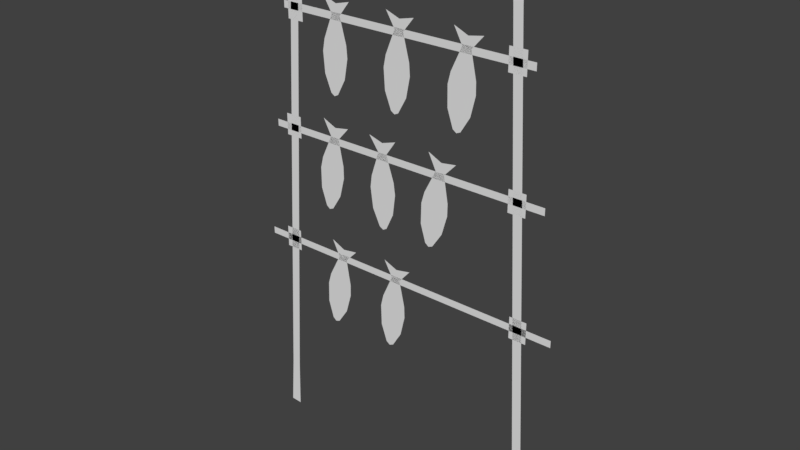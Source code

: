 # Source: fishRackFull.blend  (saved by Blender 2.78.0; exported with 4.5.12 LTS)
import bpy
from mathutils import Matrix  # noqa: F401  (used for matrix-valued properties, if any)

bpy.ops.wm.read_factory_settings(use_empty=True)
scene = bpy.context.scene
scene.name = 'Scene'

# ---- collections
col_collection_1 = bpy.data.collections.new('Collection 1'); scene.collection.children.link(col_collection_1)

# ---- world
world_world = bpy.data.worlds.new('World'); scene.world = world_world
world_world.color = (0.05088, 0.05088, 0.05088)
world_world.use_sun_shadow = False
world_world.sun_shadow_jitter_overblur = 0.0
world_world.cycles.sampling_method = 'MANUAL'

# ---- meshes
me_plane = bpy.data.meshes.new('Plane')
me_plane.from_pydata([(-1.182, -1.412e-07, 3.473), (-1.296, -1.412e-07, 3.486), (-0.8779, -1.412e-07, 4.706), (-1.302, -1.412e-07, 4.757), (0.09066, -1.412e-07, 5.363), (0.1478, -1.412e-07, 5.653), (0.1363, -1.412e-07, 5.822), (0.04095, -1.412e-07, 6.184), (-0.2245, -1.412e-07, 6.411), (0.2018, -1.412e-07, 6.384), (-0.1504, -1.412e-07, 5.143), (-0.03582, -1.412e-07, 5.135), (-1.049, -1.412e-07, 4.515), (-0.9735, -1.412e-07, 4.149), (-0.9711, -1.412e-07, 3.979), (-1.044, -1.412e-07, 3.693), (-0.1253, -1.412e-07, 3.711), (-0.0882, -1.412e-07, 4.004), (-0.1114, -1.412e-07, 4.172), (-0.2314, -1.412e-07, 4.526), (-0.5118, -1.412e-07, 4.735), (-0.0846, -1.412e-07, 4.737), (-0.3507, -1.412e-07, 3.475), (-0.2358, -1.412e-07, 3.475), (-0.2942, -1.412e-07, 3.711), (-0.2953, -1.412e-07, 4.003), (-0.296, -1.412e-07, 4.172), (-0.2974, -1.412e-07, 4.526), (-0.2979, -1.412e-07, 4.671), (-0.2931, -1.412e-07, 3.443), (-0.3634, -1.412e-07, 4.526), (-0.4806, -1.412e-07, 4.171), (-0.5025, -1.412e-07, 4.002), (-0.463, -1.412e-07, 3.71), (0.336, -1.412e-07, 3.74), (0.3422, -1.412e-07, 4.035), (0.3898, -1.412e-07, 4.199), (0.5604, -1.412e-07, 4.531), (0.4625, -1.412e-07, 3.45), (0.6475, -1.412e-07, 4.665), (0.6257, -1.412e-07, 4.521), (0.5723, -1.412e-07, 4.171), (0.5469, -1.412e-07, 4.004), (0.5029, -1.412e-07, 3.715), (0.5242, -1.412e-07, 3.473), (0.4106, -1.412e-07, 3.491), (0.8684, -1.412e-07, 4.697), (0.4461, -1.412e-07, 4.761), (0.6909, -1.412e-07, 4.511), (0.7548, -1.412e-07, 4.143), (0.7517, -1.412e-07, 3.973), (0.6698, -1.412e-07, 3.69), (0.004579, -3.763e-07, 1.946), (0.07216, -3.763e-07, 2.233), (0.06677, -3.763e-07, 2.403), (-0.01549, -3.763e-07, 2.768), (-0.2725, -3.763e-07, 3.005), (0.1525, -3.763e-07, 2.962), (-0.2443, -3.763e-07, 1.734), (-0.13, -3.763e-07, 1.723), (-0.1634, -3.763e-07, 1.963), (-0.1339, -3.763e-07, 2.254), (-0.1169, -3.763e-07, 2.422), (-0.08117, -3.763e-07, 2.774), (-0.06652, -3.763e-07, 2.919), (-0.1904, -3.763e-07, 1.696), (-0.1468, -3.763e-07, 2.781), (-0.3006, -3.763e-07, 2.44), (-0.34, -3.763e-07, 2.275), (-0.3314, -3.763e-07, 1.98), (0.7213, -1.412e-07, 5.395), (0.7158, -1.412e-07, 5.69), (0.7569, -1.412e-07, 5.855), (0.9142, -1.412e-07, 6.194), (0.8592, -1.412e-07, 5.109), (0.996, -1.412e-07, 6.331), (0.9798, -1.412e-07, 6.186), (0.9404, -1.412e-07, 5.834), (0.9216, -1.412e-07, 5.667), (0.8891, -1.412e-07, 5.376), (0.9199, -1.412e-07, 5.135), (0.8058, -1.412e-07, 5.148), (1.215, -1.412e-07, 6.371), (0.7909, -1.412e-07, 6.419), (1.045, -1.412e-07, 6.179), (1.124, -1.412e-07, 5.814), (1.127, -1.412e-07, 5.643), (1.057, -1.412e-07, 5.357), (-0.07784, -1.412e-07, 5.374), (-0.05886, -1.412e-07, 5.666), (-0.04792, -1.412e-07, 5.834), (-0.02493, -1.412e-07, 6.188), (-0.0155, -1.412e-07, 6.333), (-0.09523, -1.412e-07, 5.107), (-0.0908, -1.412e-07, 6.192), (-0.2321, -1.412e-07, 5.846), (-0.2656, -1.412e-07, 5.68), (-0.2463, -1.412e-07, 5.385), (-1.037, -1.412e-07, 5.136), (-1.152, -1.412e-07, 5.141), (-0.8174, -1.412e-07, 6.387), (-1.244, -1.412e-07, 6.409), (-0.9755, -1.412e-07, 6.185), (-0.875, -1.412e-07, 5.825), (-0.8611, -1.412e-07, 5.656), (-0.9142, -1.412e-07, 5.365), (-1.251, -1.412e-07, 5.383), (-1.275, -1.412e-07, 5.677), (-1.244, -1.412e-07, 5.844), (-1.107, -1.412e-07, 6.192), (-1.096, -1.412e-07, 5.106), (-1.034, -1.412e-07, 6.333), (-1.041, -1.412e-07, 6.188), (-1.059, -1.412e-07, 5.834), (-1.068, -1.412e-07, 5.666), (-1.083, -1.412e-07, 5.374), (1.541, 0.0, 7.324), (1.7, 0.0, 7.334), (1.925, 0.0, -0.1201), (2.094, 0.0, -0.1096), (-1.939, 0.0, 6.216), (1.927, 0.0, 6.216), (-1.939, 0.0, 6.115), (1.927, 0.0, 6.115), (-2.162, 0.0, 4.527), (2.15, 0.0, 4.527), (-2.162, 0.0, 4.426), (2.15, 0.0, 4.426), (-2.361, 0.0, 2.813), (2.349, 0.0, 2.813), (-2.361, 0.0, 2.712), (2.349, 0.0, 2.712), (-1.612, 0.0, 7.324), (-1.777, 0.0, 7.334), (-2.003, 0.0, -0.1201), (-2.163, 0.0, -0.1096), (1.741, 3.712e-07, 2.918), (1.992, 3.712e-07, 2.918), (1.741, 3.712e-07, 2.607), (1.992, 3.712e-07, 2.607), (1.637, 5.998e-07, 4.619), (1.889, 5.998e-07, 4.619), (1.637, 5.998e-07, 4.309), (1.889, 5.998e-07, 4.309), (1.555, 8.301e-07, 6.333), (1.806, 8.301e-07, 6.333), (1.555, 8.301e-07, 6.022), (1.806, 8.301e-07, 6.022), (-1.87, 8.249e-07, 6.295), (-1.618, 8.249e-07, 6.295), (-1.87, 8.249e-07, 5.984), (-1.618, 8.249e-07, 5.984), (-1.984, 6.049e-07, 4.658), (-1.732, 6.049e-07, 4.658), (-1.984, 6.049e-07, 4.347), (-1.732, 6.049e-07, 4.347), (-2.077, 3.712e-07, 2.918), (-1.825, 3.712e-07, 2.918), (-2.077, 3.712e-07, 2.607), (-1.825, 3.712e-07, 2.607), (1.582, 0.0, 6.807), (1.713, 0.0, 6.818), (2.056, 0.0, 0.2552), (1.925, 0.0, 0.2447), (-1.664, 0.0, 6.646), (-1.796, 0.0, 6.656), (-2.111, 0.0, 0.6081), (-1.98, 0.0, 0.5976), (-1.211, -1.412e-07, 3.713), (-1.177, -1.412e-07, 4.004), (-1.157, -1.412e-07, 4.171), (-1.115, -1.412e-07, 4.523), (-1.098, -1.412e-07, 4.667), (-1.243, -1.412e-07, 3.447), (-1.18, -1.412e-07, 4.531), (-1.34, -1.412e-07, 4.193), (-1.382, -1.412e-07, 4.028), (-1.379, -1.412e-07, 3.733), (-1.126, -1.395e-07, 1.708), (-1.239, -1.395e-07, 1.726), (-0.7816, -1.395e-07, 2.932), (-1.204, -1.395e-07, 2.996), (-0.9591, -1.395e-07, 2.746), (-0.8952, -1.395e-07, 2.378), (-0.8983, -1.395e-07, 2.208), (-0.9801, -1.395e-07, 1.925), (-1.147, -1.395e-07, 1.95), (-1.103, -1.395e-07, 2.239), (-1.078, -1.395e-07, 2.406), (-1.024, -1.395e-07, 2.756), (-1.002, -1.395e-07, 2.9), (-1.187, -1.395e-07, 1.685), (-1.09, -1.395e-07, 2.766), (-1.26, -1.395e-07, 2.434), (-1.308, -1.395e-07, 2.27), (-1.314, -1.395e-07, 1.975)], [], [(170, 13, 14, 169), (92, 9, 7, 91), (88, 4, 11, 93), (28, 21, 19, 27), (26, 18, 17, 25), (33, 24, 29, 22), (30, 27, 26, 31), (31, 26, 25, 32), (32, 25, 24, 33), (25, 17, 16, 24), (27, 19, 18, 26), (172, 2, 12, 171), (24, 16, 23, 29), (47, 39, 40, 37), (43, 51, 44, 38), (42, 50, 51, 43), (35, 42, 43, 34), (36, 41, 42, 35), (37, 40, 41, 36), (34, 43, 38, 45), (41, 49, 50, 42), (20, 28, 27, 30), (40, 48, 49, 41), (64, 57, 55, 63), (63, 55, 54, 62), (69, 60, 65, 58), (66, 63, 62, 67), (67, 62, 61, 68), (68, 61, 60, 69), (61, 53, 52, 60), (60, 52, 59, 65), (39, 46, 48, 40), (62, 54, 53, 61), (83, 75, 76, 73), (77, 85, 86, 78), (78, 86, 87, 79), (71, 78, 79, 70), (72, 77, 78, 71), (73, 76, 77, 72), (70, 79, 74, 81), (76, 84, 85, 77), (56, 64, 63, 66), (79, 87, 80, 74), (97, 88, 93, 10), (94, 91, 90, 95), (95, 90, 89, 96), (96, 89, 88, 97), (89, 5, 4, 88), (90, 6, 5, 89), (91, 7, 6, 90), (8, 92, 91, 94), (75, 82, 84, 76), (115, 105, 98, 110), (111, 100, 102, 112), (112, 102, 103, 113), (113, 103, 104, 114), (114, 104, 105, 115), (107, 114, 115, 106), (108, 113, 114, 107), (109, 112, 113, 108), (101, 111, 112, 109), (106, 115, 110, 99), (163, 162, 119, 118), (120, 121, 123, 122), (124, 125, 127, 126), (128, 129, 131, 130), (167, 134, 135, 166), (136, 137, 139, 138), (140, 141, 143, 142), (144, 145, 147, 146), (148, 149, 151, 150), (152, 153, 155, 154), (156, 157, 159, 158), (116, 117, 161, 160), (160, 161, 162, 163), (132, 164, 165, 133), (164, 167, 166, 165), (177, 168, 173, 1), (174, 171, 170, 175), (175, 170, 169, 176), (176, 169, 168, 177), (169, 14, 15, 168), (171, 12, 13, 170), (168, 15, 0, 173), (3, 172, 171, 174), (188, 183, 184, 187), (190, 180, 182, 189), (195, 186, 191, 179), (192, 189, 188, 193), (193, 188, 187, 194), (194, 187, 186, 195), (187, 184, 185, 186), (189, 182, 183, 188), (186, 185, 178, 191), (181, 190, 189, 192)])
me_plane.use_remesh_preserve_volume = False
me_plane.use_remesh_preserve_attributes = False
me_plane.use_mirror_vertex_groups = False
me_plane.update()

# ---- objects
ob_plane = bpy.data.objects.new('Plane', me_plane)

# ---- transforms, parenting, visibility, modifiers, constraints
ob_plane.location = (0.0, 0.0, 0.0)
ob_plane.lineart.crease_threshold = 0.0

# ---- collection membership
col_collection_1.objects.link(ob_plane)

# ---- scene / render settings (as saved in the file)
scene.frame_start = 1; scene.frame_end = 250; scene.frame_set(1)
scene.render.engine = 'BLENDER_EEVEE_NEXT'
scene.render.resolution_percentage = 50
scene.render.dither_intensity = 0.0
scene.cycles.use_denoising = False
scene.cycles.samples = 128
scene.cycles.sampling_pattern = 'TABULATED_SOBOL'
scene.cycles.light_sampling_threshold = 0.0
scene.cycles.use_adaptive_sampling = False
scene.cycles.use_light_tree = False
scene.cycles.blur_glossy = 0.0
scene.cycles.sample_clamp_indirect = 0.0
scene.view_settings.view_transform = 'Standard'
bpy.context.view_layer.update()

# ---- added for rendering (the .blend has no active camera and no usable light): camera, sun
cam_auto = bpy.data.cameras.new('AutoCamera')
cam_auto.lens = 50.0
cam_auto.sensor_width = 36.0
cam_auto.clip_end = 1000.0
ob_auto_camera = bpy.data.objects.new('AutoCamera', cam_auto)
scene.collection.objects.link(ob_auto_camera)
ob_auto_camera.location = (8.15177, -9.78923, 10.1331)
ob_auto_camera.rotation_euler = (1.09748, -7.21219e-08, 0.694738)
scene.camera = ob_auto_camera
light_auto_sun = bpy.data.lights.new('AutoSun', 'SUN')
light_auto_sun.energy = 3.0
light_auto_sun.angle = 0.0523599
ob_auto_sun = bpy.data.objects.new('AutoSun', light_auto_sun)
scene.collection.objects.link(ob_auto_sun)
ob_auto_sun.rotation_euler = (0.872665, 0.174533, 0.523599)
bpy.context.view_layer.update()
